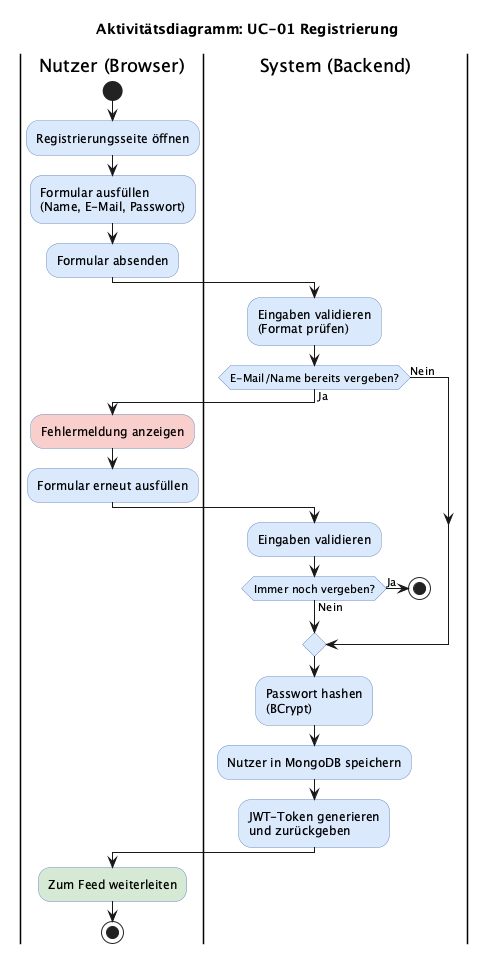

The diagram above was rendered by PlantUML. Its source (embedded in the PNG):
@startuml activity-register
title Aktivitätsdiagramm: UC-01 Registrierung

skinparam activity {
  BackgroundColor #dae8fc
  BorderColor #6c8ebf
}

|Nutzer (Browser)|
start
:Registrierungsseite öffnen;
:Formular ausfüllen\n(Name, E-Mail, Passwort);
:Formular absenden;

|System (Backend)|
:Eingaben validieren\n(Format prüfen);
if (E-Mail/Name bereits vergeben?) then (Ja)
  |Nutzer (Browser)|
  :Fehlermeldung anzeigen; <<#f8cecc>>
  :Formular erneut ausfüllen;
  |System (Backend)|
  :Eingaben validieren;
  if (Immer noch vergeben?) then (Ja)
    stop
  else (Nein)
  endif
else (Nein)
endif
:Passwort hashen\n(BCrypt);
:Nutzer in MongoDB speichern;
:JWT-Token generieren\nund zurückgeben;

|Nutzer (Browser)|
:Zum Feed weiterleiten; <<#d5e8d4>>
stop

@enduml